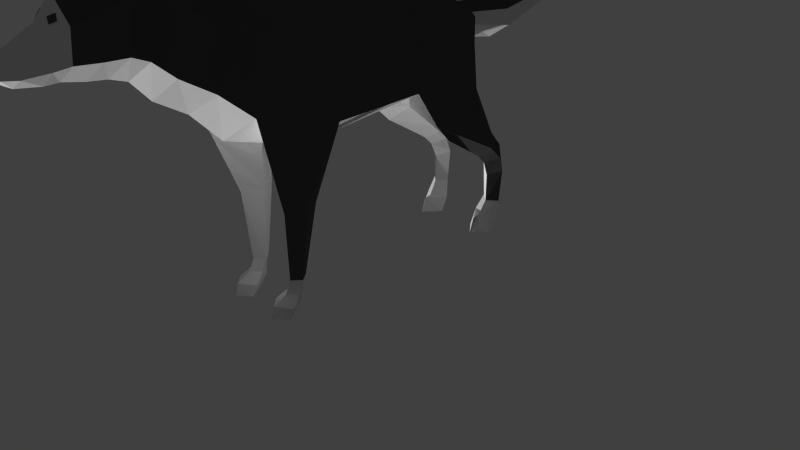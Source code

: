 # Source: Wolf.blend  (saved by Blender 2.78.0; exported with 4.5.12 LTS)
import bpy
from mathutils import Matrix  # noqa: F401  (used for matrix-valued properties, if any)

bpy.ops.wm.read_factory_settings(use_empty=True)
scene = bpy.context.scene
scene.name = 'Scene'

# ---- collections
col_collection_1 = bpy.data.collections.new('Collection 1'); scene.collection.children.link(col_collection_1)

# ---- materials (node trees are filled in below, after node groups)
mat_grey = bpy.data.materials.new('Grey')
mat_grey.alpha_threshold = 0.0
mat_grey.diffuse_color = (0.08001, 0.08001, 0.08001, 1.0)
mat_grey.roughness = 0.5
mat_white = bpy.data.materials.new('White')
mat_white.alpha_threshold = 0.0
mat_white.roughness = 0.5

# ---- material node trees
mat_grey.use_nodes = True; mat_grey.node_tree.nodes.clear()
_N = mat_grey.node_tree.nodes; _L = mat_grey.node_tree.links
n0 = _N.new('ShaderNodeOutputMaterial'); n0.name = 'Material Output'; n0.location = (300, 300)
n1 = _N.new('ShaderNodeBsdfDiffuse'); n1.name = 'Diffuse BSDF'; n1.location = (10, 300)
n1.inputs[0].default_value = (0.07619, 0.07619, 0.07619, 1.0)
_L.new(n1.outputs[0], n0.inputs[0])
n0.is_active_output = True
mat_white.use_nodes = True; mat_white.node_tree.nodes.clear()
_N = mat_white.node_tree.nodes; _L = mat_white.node_tree.links
n0 = _N.new('ShaderNodeOutputMaterial'); n0.name = 'Material Output'; n0.location = (300, 300)
n1 = _N.new('ShaderNodeBsdfDiffuse'); n1.name = 'Diffuse BSDF'; n1.location = (10, 300)
n1.inputs[0].default_value = (0.7758, 0.7758, 0.7758, 1.0)
_L.new(n1.outputs[0], n0.inputs[0])
n0.is_active_output = True

# ---- world
world_world = bpy.data.worlds.new('World'); scene.world = world_world
world_world.color = (0.05088, 0.05088, 0.05088)
world_world.use_sun_shadow = False
world_world.sun_shadow_jitter_overblur = 0.0
world_world.cycles.sampling_method = 'NONE'
world_world.cycles.sample_map_resolution = 256

# ---- cameras
cam_camera = bpy.data.cameras.new('Camera')
cam_camera.clip_end = 100.0
cam_camera.lens = 35.0
cam_camera.sensor_width = 32.0
cam_camera.sensor_height = 18.0
cam_camera.ortho_scale = 7.314
cam_camera.dof.focus_distance = 0.0

# ---- meshes
me_cylinder = bpy.data.meshes.new('Cylinder')
me_cylinder.from_pydata([(0.09812, 1.515, 3.642), (0.1411, 1.458, 3.654), (0.1447, 1.54, 3.593), (0.1877, 1.483, 3.604), (0.09812, 1.515, 3.603), (0.1411, 1.458, 3.614), (0.1447, 1.54, 3.554), (0.1877, 1.483, 3.565), (0.1963, 1.671, 2.906), (0.4349, 2.03, 3.225), (0.3161, 1.591, 2.984), (0.3657, 1.558, 3.173), (0.3007, 1.601, 3.014), (0.1963, 1.671, 2.943), (0.08902, 1.742, 3.005), (0.0269, 1.783, 3.173), (0.07651, 1.75, 2.984), (0.3231, 1.862, 3.026), (0.3886, 1.819, 3.068), (0.4157, 1.801, 3.172), (0.3835, 1.822, 3.097), (0.3231, 1.862, 3.049), (0.2648, 1.901, 3.088), (0.2306, 1.923, 3.172), (0.2577, 1.905, 3.068), (0.5025, -0.9653, -1.258), (0.6518, 0.09153, -0.1754), (0.3178, -0.8751, -1.416), (0.122, 0.03693, -0.7199), (0.6874, -0.8979, -1.419), (0.7463, 0.04593, -0.7623), (0.4972, -0.7935, -1.643), (0.4018, 0.4104, -1.378), (0.4132, -0.9013, 1.618), (0.6197, 0.3299, 2.004), (0.2821, -0.9013, 1.4), (0.1409, 0.1871, 1.42), (0.5444, -0.9013, 1.4), (0.7311, 0.1964, 1.506), (0.4132, -0.9013, 1.183), (0.6673, 0.06284, 1.0), (0.0, 1.332, -0.1595), (0.0, 1.39, 1.047), (0.6518, 0.8859, -0.1754), (0.6673, 1.021, 1.0), (0.0, -0.1877, -0.1754), (0.0, -0.375, 1.0), (0.0, 0.9927, -1.254), (0.4212, 0.7381, -1.354), (0.0, 0.06556, -1.335), (0.3609, -1.765, 1.571), (0.2697, -1.765, 1.459), (0.452, -1.765, 1.459), (0.3609, -1.765, 1.347), (0.3609, -1.914, 1.643), (0.2585, -1.914, 1.518), (0.4633, -1.914, 1.518), (0.3609, -1.914, 1.392), (0.3609, -2.001, 1.816), (0.1896, -2.026, 1.662), (0.5321, -2.026, 1.662), (0.3609, -2.037, 1.407), (0.3609, -2.153, 1.865), (0.2063, -2.153, 1.725), (0.5155, -2.153, 1.725), (0.3609, -2.153, 1.495), (0.4922, -1.067, -1.411), (0.3315, -0.9888, -1.548), (0.6531, -1.009, -1.551), (0.4876, -0.9178, -1.748), (0.4848, -1.19, -1.531), (0.3242, -1.099, -1.66), (0.6457, -1.118, -1.665), (0.4803, -1.012, -1.834), (0.4707, -1.394, -1.612), (0.31, -1.303, -1.729), (0.6315, -1.322, -1.734), (0.4661, -1.215, -1.864), (0.4704, -1.759, -1.605), (0.3419, -1.748, -1.719), (0.5992, -1.764, -1.723), (0.4668, -1.747, -1.825), (0.4568, -1.941, -1.491), (0.2747, -1.949, -1.637), (0.639, -1.971, -1.642), (0.4516, -2.008, -1.784), (0.4551, -2.152, -1.323), (0.2731, -2.152, -1.54), (0.6374, -2.152, -1.54), (0.4499, -2.152, -1.728), (0.4559, -1.957, -1.387), (0.6197, 1.143, 1.931), (0.0, 1.515, 1.922), (0.0, -0.06163, 2.026), (0.0, -0.2183, 1.517), (0.7311, 1.082, 1.469), (0.0, 1.452, 1.488), (0.0, -0.1825, -0.7623), (0.7606, 0.8793, -0.7711), (0.0, 1.287, -0.6516), (0.5002, 0.6222, 2.333), (0.5002, 1.258, 2.203), (0.0, 1.552, 2.163), (0.0, 0.3146, 2.384), (0.4646, 0.8473, 2.702), (0.4646, 1.483, 2.572), (0.0, 1.777, 2.532), (0.0, 0.5397, 2.753), (0.4163, 1.039, 2.917), (0.4163, 1.578, 2.808), (0.0, 1.827, 2.774), (0.0, 0.7782, 2.961), (0.4646, 1.13, 3.121), (0.4646, 1.636, 3.042), (0.0, 1.908, 3.023), (0.0, 0.8419, 3.149), (0.388, 1.114, 3.335), (0.388, 1.538, 3.266), (0.0, 1.865, 3.25), (0.0, 0.8651, 3.359), (0.3116, 1.115, 3.581), (0.3116, 1.448, 3.544), (0.0, 1.705, 3.54), (0.0, 0.9117, 3.592), (0.2336, 1.074, 3.733), (0.2336, 1.297, 3.768), (0.0, 1.465, 3.725), (0.0, 0.9063, 3.742), (0.1954, 1.055, 3.997), (0.1954, 1.228, 3.977), (0.0, 1.318, 3.991), (0.0, 0.9426, 4.003), (0.1322, 1.065, 4.134), (0.1322, 1.166, 4.174), (0.0, 1.211, 4.209), (0.0, 1.002, 4.104), (0.07608, 1.084, 4.203), (0.07608, 1.144, 4.227), (0.0, 1.17, 4.248), (0.0, 1.046, 4.185), (0.0, 0.8435, -1.447), (0.2409, 0.7403, -1.49), (0.2357, 0.5843, -1.52), (0.0, 0.389, -1.492), (0.0, 0.812, -2.044), (0.2892, 0.6908, -2.103), (0.282, 0.4729, -2.145), (0.0, 0.2833, -2.106), (0.0, 0.8673, -2.943), (0.1744, 0.797, -2.977), (0.1721, 0.6707, -3.001), (0.0, 0.5607, -2.979), (0.0, 1.071, -3.598), (0.08836, 1.027, -3.62), (0.08787, 0.9465, -3.636), (0.0, 0.8769, -3.621), (0.0, 1.08, -3.7), (0.04583, 1.057, -3.682), (0.04574, 1.015, -3.69), (0.0, 0.9788, -3.712), (0.2809, -0.9818, 1.406), (0.4084, -0.9818, 1.614), (0.4084, -0.9818, 1.198), (0.5358, -0.9818, 1.406), (0.4337, -0.7791, 1.657), (0.2723, -0.8278, 1.402), (0.4385, -0.8056, 1.165), (0.5629, -0.7923, 1.411), (0.5267, -0.2246, 1.83), (0.228, -0.4943, 1.411), (0.5529, -0.3714, 1.082), (0.647, -0.298, 1.458), (0.5772, -0.4253, -0.5589), (0.2545, -0.4535, -0.9054), (0.4495, -0.1634, -1.385), (0.7169, -0.4071, -0.9295), (0.0, 0.422, -2.542), (0.227, 0.5718, -2.573), (0.2318, 0.7439, -2.54), (0.0, 0.8397, -2.493), (0.5398, -0.6731, -0.7986)], [], [(0, 2, 3, 1), (4, 5, 7, 6), (0, 1, 5, 4), (1, 3, 7, 5), (2, 0, 4, 6), (3, 2, 6, 7), (8, 10, 11, 12, 13, 14, 15, 16), (15, 23, 24, 16), (16, 24, 17, 8), (14, 22, 23, 15), (13, 21, 22, 14), (12, 20, 21, 13), (11, 19, 20, 12), (10, 18, 19, 11), (8, 17, 18, 10), (17, 9, 18), (18, 9, 19), (19, 9, 20), (20, 9, 21), (21, 9, 22), (22, 9, 23), (24, 9, 17), (23, 9, 24), (172, 173, 27, 25, 180), (173, 174, 31, 27), (174, 175, 29, 31), (175, 172, 180, 25, 29), (27, 31, 69, 67), (30, 32, 28, 26), (164, 165, 35, 33), (165, 166, 39, 35), (166, 167, 37, 39), (167, 164, 33, 37), (161, 160, 51, 50), (38, 40, 36, 34), (41, 42, 44, 43), (43, 44, 40, 26), (26, 40, 46, 45), (30, 97, 49, 32), (98, 30, 32, 48), (99, 98, 48, 47), (52, 50, 54, 56), (160, 162, 53, 51), (163, 161, 50, 52), (162, 163, 52, 53), (57, 56, 60, 61), (51, 53, 57, 55), (53, 52, 56, 57), (50, 51, 55, 54), (58, 59, 63, 62), (54, 55, 59, 58), (56, 54, 58, 60), (55, 57, 61, 59), (62, 63, 65, 64), (60, 58, 62, 64), (59, 61, 65, 63), (61, 60, 64, 65), (69, 68, 72, 73), (29, 25, 66, 68), (31, 29, 68, 69), (25, 27, 67, 66), (70, 71, 75, 74), (66, 67, 71, 70), (68, 66, 70, 72), (67, 69, 73, 71), (74, 75, 79, 78), (72, 70, 74, 76), (71, 73, 77, 75), (73, 72, 76, 77), (80, 78, 82, 84), (76, 74, 78, 80), (75, 77, 81, 79), (77, 76, 80, 81), (85, 84, 88, 89), (79, 81, 85, 83), (81, 80, 84, 85), (78, 79, 83, 82), (86, 87, 89, 88), (82, 83, 87, 86, 90), (84, 82, 90, 86, 88), (83, 85, 89, 87), (95, 96, 92, 91), (94, 38, 34, 93), (38, 95, 91, 34), (46, 40, 38, 94), (40, 44, 95, 38), (44, 42, 96, 95), (41, 43, 98, 99), (43, 26, 30, 98), (26, 45, 97, 30), (48, 32, 142, 141), (32, 49, 143, 142), (91, 92, 102, 101), (103, 100, 104, 107), (100, 101, 105, 104), (101, 102, 106, 105), (107, 104, 108, 111), (104, 105, 109, 108), (105, 106, 110, 109), (111, 108, 112, 115), (108, 109, 113, 112), (109, 110, 114, 113), (115, 112, 116, 119), (112, 113, 117, 116), (113, 114, 118, 117), (119, 116, 120, 123), (116, 117, 121, 120), (117, 118, 122, 121), (123, 120, 124, 127), (120, 121, 125, 124), (121, 122, 126, 125), (127, 124, 128, 131), (124, 125, 129, 128), (125, 126, 130, 129), (131, 128, 132, 135), (128, 129, 133, 132), (129, 130, 134, 133), (135, 132, 136, 139), (132, 133, 137, 136), (133, 134, 138, 137), (47, 48, 141, 140), (142, 143, 147, 146), (141, 142, 146, 145), (140, 141, 145, 144), (177, 176, 151, 150), (178, 177, 150, 149), (179, 178, 149, 148), (150, 151, 155, 154), (149, 150, 154, 153), (148, 149, 153, 152), (93, 34, 100, 103), (34, 91, 101, 100), (138, 139, 136, 137), (154, 155, 159, 158), (153, 154, 158, 157), (152, 153, 157, 156), (156, 157, 158, 159), (39, 37, 163, 162), (37, 33, 161, 163), (35, 39, 162, 160), (33, 35, 160, 161), (171, 168, 164, 167), (170, 171, 167, 166), (169, 170, 166, 165), (168, 169, 165, 164), (34, 36, 169, 168), (36, 40, 170, 169), (40, 38, 171, 170), (38, 34, 168, 171), (30, 26, 172, 175), (32, 30, 175, 174), (28, 32, 174, 173), (26, 28, 173, 172), (144, 145, 178, 179), (145, 146, 177, 178), (146, 147, 176, 177)])
me_cylinder.polygons.foreach_set('material_index', [0, 0, 0, 0, 0, 0, 0, 0, 0, 1, 1, 1, 1, 0, 0, 0, 0, 1, 1, 1, 1, 0, 0, 1, 1, 0, 0, 1, 0, 1, 1, 0, 0, 1, 0, 0, 0, 1, 1, 0, 0, 1, 1, 0, 0, 1, 1, 1, 1, 1, 1, 1, 1, 1, 1, 1, 1, 0, 0, 0, 1, 1, 1, 0, 1, 1, 0, 1, 0, 1, 0, 1, 0, 1, 1, 1, 1, 1, 1, 1, 1, 0, 1, 0, 1, 0, 0, 0, 0, 1, 0, 1, 0, 1, 0, 0, 1, 0, 0, 1, 0, 0, 1, 0, 0, 1, 0, 0, 1, 1, 1, 1, 1, 1, 1, 1, 1, 0, 0, 0, 0, 1, 1, 0, 1, 1, 0, 1, 1, 0, 1, 0, 0, 1, 1, 1, 1, 0, 0, 1, 1, 0, 0, 1, 1, 1, 1, 0, 0, 0, 0, 1, 1, 0, 1, 1])
_ca = me_cylinder.color_attributes.new('Col', 'BYTE_COLOR', 'CORNER')
_ca.data.foreach_set('color', [1.0, 1.0, 1.0, 1.0, 1.0, 1.0, 1.0, 1.0, 1.0, 1.0, 1.0, 1.0, 1.0, 1.0, 1.0, 1.0, 1.0, 1.0, 1.0, 1.0, 1.0, 1.0, 1.0, 1.0, 1.0, 1.0, 1.0, 1.0, 1.0, 1.0, 1.0, 1.0, 1.0, 1.0, 1.0, 1.0, 1.0, 1.0, 1.0, 1.0, 1.0, 1.0, 1.0, 1.0, 1.0, 1.0, 1.0, 1.0, 1.0, 1.0, 1.0, 1.0, 1.0, 1.0, 1.0, 1.0, 1.0, 1.0, 1.0, 1.0, 1.0, 1.0, 1.0, 1.0, 1.0, 1.0, 1.0, 1.0, 1.0, 1.0, 1.0, 1.0, 1.0, 1.0, 1.0, 1.0, 1.0, 1.0, 1.0, 1.0, 1.0, 1.0, 1.0, 1.0, 1.0, 1.0, 1.0, 1.0, 1.0, 1.0, 1.0, 1.0, 1.0, 1.0, 1.0, 1.0, 1.0, 1.0, 1.0, 1.0, 1.0, 1.0, 1.0, 1.0, 1.0, 1.0, 1.0, 1.0, 1.0, 1.0, 1.0, 1.0, 1.0, 1.0, 1.0, 1.0, 1.0, 1.0, 1.0, 1.0, 1.0, 1.0, 1.0, 1.0, 1.0, 1.0, 1.0, 1.0, 1.0, 1.0, 1.0, 1.0, 1.0, 1.0, 1.0, 1.0, 1.0, 1.0, 1.0, 1.0, 1.0, 1.0, 1.0, 1.0, 1.0, 1.0, 1.0, 1.0, 1.0, 1.0, 1.0, 1.0, 1.0, 1.0, 1.0, 1.0, 1.0, 1.0, 1.0, 1.0, 1.0, 1.0, 1.0, 1.0, 1.0, 1.0, 1.0, 1.0, 1.0, 1.0, 1.0, 1.0, 1.0, 1.0, 1.0, 1.0, 1.0, 1.0, 1.0, 1.0, 1.0, 1.0, 1.0, 1.0, 1.0, 1.0, 1.0, 1.0, 1.0, 1.0, 1.0, 1.0, 1.0, 1.0, 1.0, 1.0, 1.0, 1.0, 1.0, 1.0, 1.0, 1.0, 1.0, 1.0, 1.0, 1.0, 1.0, 1.0, 1.0, 1.0, 1.0, 1.0, 1.0, 1.0, 1.0, 1.0, 1.0, 1.0, 1.0, 1.0, 1.0, 1.0, 1.0, 1.0, 1.0, 1.0, 1.0, 1.0, 1.0, 1.0, 1.0, 1.0, 1.0, 1.0, 1.0, 1.0, 1.0, 1.0, 1.0, 1.0, 1.0, 1.0, 1.0, 1.0, 1.0, 1.0, 1.0, 1.0, 1.0, 1.0, 1.0, 1.0, 1.0, 1.0, 1.0, 1.0, 1.0, 1.0, 1.0, 1.0, 1.0, 1.0, 1.0, 1.0, 1.0, 1.0, 1.0, 1.0, 1.0, 1.0, 1.0, 1.0, 1.0, 1.0, 1.0, 1.0, 1.0, 1.0, 1.0, 1.0, 1.0, 1.0, 1.0, 1.0, 1.0, 1.0, 1.0, 1.0, 1.0, 1.0, 1.0, 1.0, 1.0, 1.0, 1.0, 1.0, 1.0, 1.0, 1.0, 1.0, 1.0, 1.0, 1.0, 1.0, 1.0, 1.0, 1.0, 1.0, 1.0, 1.0, 1.0, 1.0, 1.0, 1.0, 1.0, 1.0, 1.0, 1.0, 1.0, 1.0, 1.0, 1.0, 1.0, 1.0, 1.0, 1.0, 1.0, 1.0, 1.0, 1.0, 1.0, 1.0, 1.0, 1.0, 1.0, 1.0, 1.0, 1.0, 1.0, 1.0, 1.0, 1.0, 1.0, 1.0, 1.0, 1.0, 1.0, 1.0, 1.0, 1.0, 1.0, 1.0, 1.0, 1.0, 1.0, 1.0, 1.0, 1.0, 1.0, 1.0, 1.0, 1.0, 1.0, 1.0, 1.0, 1.0, 1.0, 1.0, 1.0, 1.0, 1.0, 1.0, 1.0, 1.0, 1.0, 1.0, 1.0, 1.0, 1.0, 1.0, 1.0, 1.0, 1.0, 1.0, 1.0, 1.0, 1.0, 1.0, 1.0, 1.0, 1.0, 1.0, 1.0, 1.0, 1.0, 1.0, 1.0, 1.0, 1.0, 1.0, 1.0, 1.0, 1.0, 1.0, 1.0, 1.0, 1.0, 1.0, 1.0, 1.0, 1.0, 1.0, 1.0, 1.0, 1.0, 1.0, 1.0, 1.0, 1.0, 1.0, 1.0, 1.0, 1.0, 1.0, 1.0, 1.0, 1.0, 1.0, 1.0, 1.0, 1.0, 1.0, 1.0, 1.0, 1.0, 1.0, 1.0, 1.0, 1.0, 1.0, 1.0, 1.0, 1.0, 1.0, 1.0, 1.0, 1.0, 1.0, 1.0, 1.0, 1.0, 1.0, 1.0, 1.0, 1.0, 1.0, 1.0, 1.0, 1.0, 1.0, 1.0, 1.0, 1.0, 1.0, 1.0, 1.0, 1.0, 1.0, 1.0, 1.0, 1.0, 1.0, 1.0, 1.0, 1.0, 1.0, 1.0, 1.0, 1.0, 1.0, 1.0, 1.0, 1.0, 1.0, 1.0, 1.0, 1.0, 1.0, 1.0, 1.0, 1.0, 1.0, 1.0, 1.0, 1.0, 1.0, 1.0, 1.0, 1.0, 1.0, 1.0, 1.0, 1.0, 1.0, 1.0, 1.0, 1.0, 1.0, 1.0, 1.0, 1.0, 1.0, 1.0, 1.0, 1.0, 1.0, 1.0, 1.0, 1.0, 1.0, 1.0, 1.0, 1.0, 1.0, 1.0, 1.0, 1.0, 1.0, 1.0, 1.0, 1.0, 1.0, 1.0, 1.0, 1.0, 1.0, 1.0, 1.0, 1.0, 1.0, 1.0, 1.0, 1.0, 1.0, 1.0, 1.0, 1.0, 1.0, 1.0, 1.0, 1.0, 1.0, 1.0, 1.0, 1.0, 1.0, 1.0, 1.0, 1.0, 1.0, 1.0, 1.0, 1.0, 1.0, 1.0, 1.0, 1.0, 1.0, 1.0, 1.0, 1.0, 1.0, 1.0, 1.0, 1.0, 1.0, 1.0, 1.0, 1.0, 1.0, 1.0, 1.0, 1.0, 1.0, 1.0, 1.0, 1.0, 1.0, 1.0, 1.0, 1.0, 1.0, 1.0, 1.0, 1.0, 1.0, 1.0, 1.0, 1.0, 1.0, 1.0, 1.0, 1.0, 1.0, 1.0, 1.0, 1.0, 1.0, 1.0, 1.0, 1.0, 1.0, 1.0, 1.0, 1.0, 1.0, 1.0, 1.0, 1.0, 1.0, 1.0, 1.0, 1.0, 1.0, 1.0, 1.0, 1.0, 1.0, 1.0, 1.0, 1.0, 1.0, 1.0, 1.0, 1.0, 1.0, 1.0, 1.0, 1.0, 1.0, 1.0, 1.0, 1.0, 1.0, 1.0, 1.0, 1.0, 1.0, 1.0, 1.0, 1.0, 1.0, 1.0, 1.0, 1.0, 1.0, 1.0, 1.0, 1.0, 1.0, 1.0, 1.0, 1.0, 1.0, 1.0, 1.0, 1.0, 1.0, 1.0, 1.0, 1.0, 1.0, 1.0, 1.0, 1.0, 1.0, 1.0, 1.0, 1.0, 1.0, 1.0, 1.0, 1.0, 1.0, 1.0, 1.0, 1.0, 1.0, 1.0, 1.0, 1.0, 1.0, 1.0, 1.0, 1.0, 1.0, 1.0, 1.0, 1.0, 1.0, 1.0, 1.0, 1.0, 1.0, 1.0, 1.0, 1.0, 1.0, 1.0, 1.0, 1.0, 1.0, 1.0, 1.0, 1.0, 1.0, 1.0, 1.0, 1.0, 1.0, 1.0, 1.0, 1.0, 1.0, 1.0, 1.0, 1.0, 1.0, 1.0, 1.0, 1.0, 1.0, 1.0, 1.0, 1.0, 1.0, 1.0, 1.0, 1.0, 1.0, 1.0, 1.0, 1.0, 1.0, 1.0, 1.0, 1.0, 1.0, 1.0, 1.0, 1.0, 1.0, 1.0, 1.0, 1.0, 1.0, 1.0, 1.0, 1.0, 1.0, 1.0, 1.0, 1.0, 1.0, 1.0, 1.0, 1.0, 1.0, 1.0, 1.0, 1.0, 1.0, 1.0, 1.0, 1.0, 1.0, 1.0, 1.0, 1.0, 1.0, 1.0, 1.0, 1.0, 1.0, 1.0, 1.0, 1.0, 1.0, 1.0, 1.0, 1.0, 1.0, 1.0, 1.0, 1.0, 1.0, 1.0, 1.0, 1.0, 1.0, 1.0, 1.0, 1.0, 1.0, 1.0, 1.0, 1.0, 1.0, 1.0, 1.0, 1.0, 1.0, 1.0, 1.0, 1.0, 1.0, 1.0, 1.0, 1.0, 1.0, 1.0, 1.0, 1.0, 1.0, 1.0, 1.0, 1.0, 1.0, 1.0, 1.0, 1.0, 1.0, 1.0, 1.0, 1.0, 1.0, 1.0, 1.0, 1.0, 1.0, 1.0, 1.0, 1.0, 1.0, 1.0, 1.0, 1.0, 1.0, 1.0, 1.0, 1.0, 1.0, 1.0, 1.0, 1.0, 1.0, 1.0, 1.0, 1.0, 1.0, 1.0, 1.0, 1.0, 1.0, 1.0, 1.0, 1.0, 1.0, 1.0, 1.0, 1.0, 1.0, 1.0, 1.0, 1.0, 1.0, 1.0, 1.0, 1.0, 1.0, 1.0, 1.0, 1.0, 1.0, 1.0, 1.0, 1.0, 1.0, 1.0, 1.0, 1.0, 1.0, 1.0, 1.0, 1.0, 1.0, 1.0, 1.0, 1.0, 1.0, 1.0, 1.0, 1.0, 1.0, 1.0, 1.0, 1.0, 1.0, 1.0, 1.0, 1.0, 1.0, 1.0, 1.0, 1.0, 1.0, 1.0, 1.0, 1.0, 1.0, 1.0, 1.0, 1.0, 1.0, 1.0, 1.0, 1.0, 1.0, 1.0, 1.0, 1.0, 1.0, 1.0, 1.0, 1.0, 1.0, 1.0, 1.0, 1.0, 1.0, 1.0, 1.0, 1.0, 1.0, 1.0, 1.0, 1.0, 1.0, 1.0, 1.0, 1.0, 1.0, 1.0, 1.0, 1.0, 1.0, 1.0, 1.0, 1.0, 1.0, 1.0, 1.0, 1.0, 1.0, 1.0, 1.0, 1.0, 1.0, 1.0, 1.0, 1.0, 1.0, 1.0, 1.0, 1.0, 1.0, 1.0, 1.0, 1.0, 1.0, 1.0, 1.0, 1.0, 1.0, 1.0, 1.0, 1.0, 1.0, 1.0, 1.0, 1.0, 1.0, 1.0, 1.0, 1.0, 1.0, 1.0, 1.0, 1.0, 1.0, 1.0, 1.0, 1.0, 1.0, 1.0, 1.0, 1.0, 1.0, 1.0, 1.0, 1.0, 1.0, 1.0, 1.0, 1.0, 1.0, 1.0, 1.0, 1.0, 1.0, 1.0, 1.0, 1.0, 1.0, 1.0, 1.0, 1.0, 1.0, 1.0, 1.0, 1.0, 1.0, 1.0, 1.0, 1.0, 1.0, 1.0, 1.0, 1.0, 1.0, 1.0, 1.0, 1.0, 1.0, 1.0, 1.0, 1.0, 1.0, 1.0, 1.0, 1.0, 1.0, 1.0, 1.0, 1.0, 1.0, 1.0, 1.0, 1.0, 1.0, 1.0, 1.0, 1.0, 1.0, 1.0, 1.0, 1.0, 1.0, 1.0, 1.0, 1.0, 1.0, 1.0, 1.0, 1.0, 1.0, 1.0, 1.0, 1.0, 1.0, 1.0, 1.0, 1.0, 1.0, 1.0, 1.0, 1.0, 1.0, 1.0, 1.0, 1.0, 1.0, 1.0, 1.0, 1.0, 1.0, 1.0, 1.0, 1.0, 1.0, 1.0, 1.0, 1.0, 1.0, 1.0, 1.0, 1.0, 1.0, 1.0, 1.0, 1.0, 1.0, 1.0, 1.0, 1.0, 1.0, 1.0, 1.0, 1.0, 1.0, 1.0, 1.0, 1.0, 1.0, 1.0, 1.0, 1.0, 1.0, 1.0, 1.0, 1.0, 1.0, 1.0, 1.0, 1.0, 1.0, 1.0, 1.0, 1.0, 1.0, 1.0, 1.0, 1.0, 1.0, 1.0, 1.0, 1.0, 1.0, 1.0, 1.0, 1.0, 1.0, 1.0, 1.0, 1.0, 1.0, 1.0, 1.0, 1.0, 1.0, 1.0, 1.0, 1.0, 1.0, 1.0, 1.0, 1.0, 1.0, 1.0, 1.0, 1.0, 1.0, 1.0, 1.0, 1.0, 1.0, 1.0, 1.0, 1.0, 1.0, 1.0, 1.0, 1.0, 1.0, 1.0, 1.0, 1.0, 1.0, 1.0, 1.0, 1.0, 1.0, 1.0, 1.0, 1.0, 1.0, 1.0, 1.0, 1.0, 1.0, 1.0, 1.0, 1.0, 1.0, 1.0, 1.0, 1.0, 1.0, 1.0, 1.0, 1.0, 1.0, 1.0, 1.0, 1.0, 1.0, 1.0, 1.0, 1.0, 1.0, 1.0, 1.0, 1.0, 1.0, 1.0, 1.0, 1.0, 1.0, 1.0, 1.0, 1.0, 1.0, 1.0, 1.0, 1.0, 1.0, 1.0, 1.0, 1.0, 1.0, 1.0, 1.0, 1.0, 1.0, 1.0, 1.0, 1.0, 1.0, 1.0, 1.0, 1.0, 1.0, 1.0, 1.0, 1.0, 1.0, 1.0, 1.0, 1.0, 1.0, 1.0, 1.0, 1.0, 1.0, 1.0, 1.0, 1.0, 1.0, 1.0, 1.0, 1.0, 1.0, 1.0, 1.0, 1.0, 1.0, 1.0, 1.0, 1.0, 1.0, 1.0, 1.0, 1.0, 1.0, 1.0, 1.0, 1.0, 1.0, 1.0, 1.0, 1.0, 1.0, 1.0, 1.0, 1.0, 1.0, 1.0, 1.0, 1.0, 1.0, 1.0, 1.0, 1.0, 1.0, 1.0, 1.0, 1.0, 1.0, 1.0, 1.0, 1.0, 1.0, 1.0, 1.0, 1.0, 1.0, 1.0, 1.0, 1.0, 1.0, 1.0, 1.0, 1.0, 1.0, 1.0, 1.0, 1.0, 1.0, 1.0, 1.0, 1.0, 1.0, 1.0, 1.0, 1.0, 1.0, 1.0, 1.0, 1.0, 1.0, 1.0, 1.0, 1.0, 1.0, 1.0, 1.0, 1.0, 1.0, 1.0, 1.0, 1.0, 1.0, 1.0, 1.0, 1.0, 1.0, 1.0, 1.0, 1.0, 1.0, 1.0, 1.0, 1.0, 1.0, 1.0, 1.0, 1.0, 1.0, 1.0, 1.0, 1.0, 1.0, 1.0, 1.0, 1.0, 1.0, 1.0, 1.0, 1.0, 1.0, 1.0, 1.0, 1.0, 1.0, 1.0, 1.0, 1.0, 1.0, 1.0, 1.0, 1.0, 1.0, 1.0, 1.0, 1.0, 1.0, 1.0, 1.0, 1.0, 1.0, 1.0, 1.0, 1.0, 1.0, 1.0, 1.0, 1.0, 1.0, 1.0, 1.0, 1.0, 1.0, 1.0, 1.0, 1.0, 1.0, 1.0, 1.0, 1.0, 1.0, 1.0, 1.0, 1.0, 1.0, 1.0, 1.0, 1.0, 1.0, 1.0, 1.0, 1.0, 1.0, 1.0, 1.0, 1.0, 1.0, 1.0, 1.0, 1.0, 1.0, 1.0, 1.0, 1.0, 1.0, 1.0, 1.0, 1.0, 1.0, 1.0, 1.0, 1.0, 1.0, 1.0, 1.0, 1.0, 1.0, 1.0, 1.0, 1.0, 1.0, 1.0, 1.0, 1.0, 1.0, 1.0, 1.0, 1.0, 1.0, 1.0, 1.0, 1.0, 1.0, 1.0, 1.0, 1.0, 1.0, 1.0, 1.0, 1.0, 1.0, 1.0, 1.0, 1.0, 1.0, 1.0, 1.0, 1.0, 1.0, 1.0, 1.0, 1.0, 1.0, 1.0, 1.0, 1.0, 1.0, 1.0, 1.0, 1.0, 1.0, 1.0, 1.0, 1.0, 1.0, 1.0, 1.0, 1.0, 1.0, 1.0, 1.0, 1.0, 1.0, 1.0, 1.0, 1.0, 1.0, 1.0, 1.0, 1.0, 1.0, 1.0, 1.0, 1.0, 1.0, 1.0, 1.0, 1.0, 1.0, 1.0, 1.0, 1.0, 1.0, 1.0, 1.0, 1.0, 1.0, 1.0, 1.0, 1.0, 1.0, 1.0, 1.0, 1.0, 1.0, 1.0, 1.0, 1.0, 1.0, 1.0, 1.0, 1.0, 1.0, 1.0, 1.0, 1.0, 1.0, 1.0, 1.0, 1.0, 1.0, 1.0, 1.0, 1.0, 1.0, 1.0, 1.0, 1.0, 1.0, 1.0, 1.0, 1.0, 1.0, 1.0, 1.0, 1.0, 1.0, 1.0, 1.0, 1.0, 1.0, 1.0, 1.0, 1.0, 1.0, 1.0, 1.0, 1.0, 1.0, 1.0, 1.0, 1.0, 1.0, 1.0, 1.0, 1.0, 1.0, 1.0, 1.0, 1.0, 1.0, 1.0, 1.0, 1.0, 1.0, 1.0, 1.0, 1.0, 1.0, 1.0, 1.0, 1.0, 1.0, 1.0, 1.0, 1.0, 1.0, 1.0, 1.0, 1.0, 1.0, 1.0, 1.0, 1.0, 1.0, 1.0, 1.0, 1.0, 1.0, 1.0, 1.0, 1.0, 1.0, 1.0, 1.0, 1.0, 1.0, 1.0, 1.0, 1.0, 1.0, 1.0, 1.0, 1.0, 1.0, 1.0, 1.0, 1.0, 1.0, 1.0, 1.0, 1.0, 1.0, 1.0, 1.0, 1.0, 1.0, 1.0, 1.0, 1.0, 1.0, 1.0, 1.0, 1.0, 1.0, 1.0, 1.0, 1.0, 1.0, 1.0, 1.0, 1.0, 1.0, 1.0, 1.0, 1.0, 1.0, 1.0, 1.0, 1.0, 1.0, 1.0, 1.0, 1.0, 1.0, 1.0, 1.0, 1.0, 1.0, 1.0, 1.0, 1.0, 1.0, 1.0, 1.0, 1.0, 1.0, 1.0, 1.0, 1.0, 1.0, 1.0, 1.0, 1.0, 1.0, 1.0, 1.0, 1.0, 1.0, 1.0, 1.0, 1.0, 1.0, 1.0, 1.0, 1.0, 1.0, 1.0, 1.0, 1.0, 1.0, 1.0, 1.0, 1.0, 1.0, 1.0, 1.0, 1.0, 1.0, 1.0, 1.0, 1.0, 1.0, 1.0, 1.0, 1.0, 1.0, 1.0, 1.0, 1.0, 1.0, 1.0, 1.0, 1.0, 1.0, 1.0, 1.0, 1.0, 1.0, 1.0, 1.0, 1.0, 1.0, 1.0, 1.0, 1.0, 1.0, 1.0, 1.0, 1.0, 1.0, 1.0, 1.0, 1.0, 1.0, 1.0, 1.0, 1.0, 1.0, 1.0, 1.0, 1.0, 1.0, 1.0, 1.0, 1.0, 1.0, 1.0, 1.0, 1.0, 1.0, 1.0, 1.0, 1.0, 1.0, 1.0, 1.0, 1.0, 1.0, 1.0, 1.0, 1.0, 1.0, 1.0, 1.0, 1.0, 1.0, 1.0, 1.0, 1.0, 1.0, 1.0, 1.0, 1.0, 1.0, 1.0, 1.0, 1.0, 1.0, 1.0, 1.0, 1.0, 1.0, 1.0, 1.0, 1.0, 1.0, 1.0, 1.0, 1.0, 1.0, 1.0, 1.0, 1.0, 1.0, 1.0, 1.0, 1.0, 1.0, 1.0, 1.0, 1.0, 1.0, 1.0, 1.0, 1.0, 1.0, 1.0, 1.0, 1.0, 1.0, 1.0, 1.0, 1.0, 1.0, 1.0, 1.0, 1.0, 1.0, 1.0, 1.0, 1.0, 1.0, 1.0, 1.0, 1.0, 1.0, 1.0, 1.0, 1.0, 1.0, 1.0, 1.0, 1.0, 1.0, 1.0, 1.0, 1.0, 1.0, 1.0, 1.0, 1.0, 1.0, 1.0, 1.0, 1.0, 1.0, 1.0, 1.0, 1.0, 1.0, 1.0, 1.0, 1.0, 1.0, 1.0, 1.0, 1.0, 1.0, 1.0, 1.0, 1.0, 1.0, 1.0, 1.0, 1.0, 1.0, 1.0, 1.0, 1.0, 1.0, 1.0, 1.0, 1.0, 1.0, 1.0, 1.0, 1.0, 1.0, 1.0, 1.0, 1.0, 1.0, 1.0, 1.0, 1.0, 1.0, 1.0, 1.0, 1.0, 1.0, 1.0, 1.0, 1.0, 1.0, 1.0, 1.0, 1.0, 1.0, 1.0, 1.0, 1.0, 1.0, 1.0, 1.0, 1.0, 1.0, 1.0, 1.0, 1.0, 1.0, 1.0, 1.0, 1.0, 1.0, 1.0, 1.0, 1.0, 1.0, 1.0, 1.0, 1.0, 1.0, 1.0, 1.0, 1.0, 1.0, 1.0, 1.0, 1.0, 1.0, 1.0, 1.0, 1.0, 1.0, 1.0, 1.0, 1.0, 1.0, 1.0, 1.0, 1.0, 1.0, 1.0, 1.0, 1.0, 1.0, 1.0, 1.0, 1.0, 1.0, 1.0, 1.0, 1.0, 1.0, 1.0, 1.0, 1.0, 1.0, 1.0, 1.0, 1.0, 1.0, 1.0, 1.0, 1.0, 1.0, 1.0, 1.0, 1.0, 1.0, 1.0, 1.0, 1.0, 1.0, 1.0, 1.0, 1.0, 1.0, 1.0, 1.0, 1.0, 1.0, 1.0, 1.0, 1.0, 1.0, 1.0, 1.0, 1.0, 1.0, 1.0, 1.0, 1.0, 1.0, 1.0, 1.0, 1.0, 1.0, 1.0, 1.0, 1.0, 1.0, 1.0, 1.0, 1.0, 1.0, 1.0, 1.0, 1.0, 1.0, 1.0, 1.0, 1.0, 1.0, 1.0, 1.0, 1.0, 1.0, 1.0, 1.0, 1.0, 1.0, 1.0, 1.0, 1.0, 1.0, 1.0, 1.0, 1.0, 1.0, 1.0, 1.0, 1.0, 1.0, 1.0, 1.0, 1.0, 1.0, 1.0, 1.0, 1.0, 1.0, 1.0, 1.0, 1.0, 1.0, 1.0, 1.0, 1.0, 1.0, 1.0, 1.0, 1.0, 1.0, 1.0, 1.0, 1.0, 1.0, 1.0, 1.0, 1.0, 1.0, 1.0, 1.0, 1.0, 1.0, 1.0, 1.0, 1.0, 1.0, 1.0, 1.0, 1.0, 1.0, 1.0, 1.0, 1.0, 1.0, 1.0, 1.0, 1.0, 1.0, 1.0, 1.0, 1.0, 1.0, 1.0, 1.0, 1.0, 1.0, 1.0, 1.0, 1.0, 1.0, 1.0, 1.0, 1.0, 1.0, 1.0, 1.0, 1.0, 1.0, 1.0, 1.0, 1.0, 1.0, 1.0, 1.0, 1.0, 1.0, 1.0, 1.0, 1.0, 1.0, 1.0, 1.0, 1.0, 1.0, 1.0, 1.0, 1.0, 1.0, 1.0, 1.0, 1.0, 1.0, 1.0, 1.0, 1.0, 1.0, 1.0, 1.0, 1.0, 1.0, 1.0, 1.0, 1.0, 1.0, 1.0, 1.0, 1.0, 1.0, 1.0, 1.0, 1.0, 1.0, 1.0, 1.0, 1.0, 1.0, 1.0, 1.0, 1.0, 1.0, 1.0, 1.0, 1.0, 1.0, 1.0, 1.0, 1.0, 1.0, 1.0, 1.0, 1.0, 1.0, 1.0, 1.0, 1.0, 1.0, 1.0, 1.0, 1.0, 1.0, 1.0, 1.0, 1.0, 1.0, 1.0, 1.0, 1.0, 1.0, 1.0, 1.0, 1.0, 1.0, 1.0, 1.0, 1.0, 1.0, 1.0, 1.0, 1.0, 1.0, 1.0, 1.0, 1.0, 1.0, 1.0, 1.0, 1.0, 1.0, 1.0, 1.0, 1.0, 1.0, 1.0, 1.0, 1.0, 1.0, 1.0, 1.0, 1.0, 1.0, 1.0, 1.0, 1.0, 1.0, 1.0, 1.0, 1.0, 1.0, 1.0, 1.0, 1.0, 1.0, 1.0, 1.0, 1.0, 1.0, 1.0, 1.0, 1.0, 1.0, 1.0, 1.0, 1.0, 1.0, 1.0, 1.0, 1.0, 1.0, 1.0, 1.0, 1.0, 1.0, 1.0, 1.0, 1.0, 1.0, 1.0, 1.0, 1.0, 1.0, 1.0, 1.0, 1.0, 1.0, 1.0, 1.0, 1.0, 1.0, 1.0, 1.0, 1.0, 1.0, 1.0, 1.0, 1.0, 1.0, 1.0, 1.0, 1.0, 1.0, 1.0, 1.0, 1.0, 1.0, 1.0, 1.0, 1.0, 1.0, 1.0, 1.0, 1.0, 1.0, 1.0, 1.0, 1.0, 1.0, 1.0, 1.0, 1.0, 1.0, 1.0, 1.0, 1.0, 1.0, 1.0, 1.0, 1.0, 1.0, 1.0, 1.0, 1.0, 1.0, 1.0, 1.0, 1.0, 1.0, 1.0, 1.0, 1.0, 1.0, 1.0, 1.0, 1.0, 1.0, 1.0, 1.0, 1.0, 1.0, 1.0, 1.0, 1.0, 1.0, 1.0, 1.0, 1.0, 1.0, 1.0, 1.0, 1.0, 1.0, 1.0, 1.0, 1.0, 1.0, 1.0, 1.0, 1.0, 1.0, 1.0, 1.0, 1.0, 1.0, 1.0, 1.0, 1.0, 1.0, 1.0, 1.0, 1.0, 1.0, 1.0, 1.0, 1.0, 1.0, 1.0, 1.0, 1.0, 1.0, 1.0, 1.0, 1.0, 1.0, 1.0, 1.0, 1.0, 1.0, 1.0, 1.0, 1.0, 1.0, 1.0, 1.0, 1.0, 1.0, 1.0, 1.0, 1.0, 1.0, 1.0, 1.0, 1.0, 1.0, 1.0, 1.0, 1.0, 1.0, 1.0, 1.0, 1.0, 1.0, 1.0, 1.0, 1.0, 1.0, 1.0, 1.0, 1.0, 1.0, 1.0, 1.0, 1.0, 1.0, 1.0, 1.0, 1.0, 1.0, 1.0, 1.0, 1.0, 1.0, 1.0, 1.0, 1.0, 1.0, 1.0, 1.0, 1.0, 1.0, 1.0, 1.0, 1.0, 1.0, 1.0, 1.0, 1.0, 1.0, 1.0, 1.0, 1.0, 1.0, 1.0, 1.0, 1.0, 1.0, 1.0, 1.0, 1.0, 1.0, 1.0, 1.0, 1.0, 1.0, 1.0, 1.0, 1.0, 1.0, 1.0, 1.0, 1.0, 1.0, 1.0, 1.0, 1.0, 1.0, 1.0, 1.0, 1.0, 1.0, 1.0, 1.0, 1.0, 1.0])
me_cylinder.materials.append(mat_grey)
me_cylinder.materials.append(mat_white)
me_cylinder.use_remesh_preserve_volume = False
me_cylinder.use_remesh_preserve_attributes = False
me_cylinder.use_mirror_x = True
me_cylinder.update()

# ---- objects
ob_wolf = bpy.data.objects.new('Wolf', me_cylinder)
ob_camera = bpy.data.objects.new('Camera', cam_camera)

# ---- transforms, parenting, visibility, modifiers, constraints
ob_wolf.location = (-0.5561, 2.247, 0.3543)
ob_wolf.rotation_euler = (-0.9788, 1.523, -1.011)
ob_wolf.lineart.crease_threshold = 0.0
ob_wolf.use_mesh_mirror_x = True
_vg = ob_wolf.vertex_groups.new(name='sacrum')
for _i, _w in zip([26, 32, 41, 42, 43, 44, 45, 47, 48, 98, 99, 140, 141, 142], [0.09664, 0.04736, 0.8968, 0.06852, 0.7389, 0.06802, 0.01858, 0.7202, 0.5306, 0.255, 0.8609, 0.1483, 0.1028, 0.03013]): _vg.add([_i], _w, 'REPLACE')
_vg = ob_wolf.vertex_groups.new(name='lumbar')
_vg = ob_wolf.vertex_groups.new(name='thoracic')
for _i, _w in zip([40, 41, 42, 43, 44, 91, 92, 95, 96, 100, 101, 102, 105], [0.06147, 0.06072, 0.8423, 0.0498, 0.6864, 0.4498, 0.2255, 0.2638, 0.7202, 0.01197, 0.1498, 0.07947, 0.02231]): _vg.add([_i], _w, 'REPLACE')
_vg = ob_wolf.vertex_groups.new(name='neck base')
for _i, _w in zip([8, 9, 10, 11, 12, 13, 14, 15, 16, 17, 18, 19, 20, 21, 22, 23, 24, 42, 91, 92, 93, 95, 96, 100, 101, 102, 103, 104, 105, 106, 107, 108, 109, 110, 111, 112, 113, 115, 116, 119, 123], [0.05464, 0.05042, 0.05247, 0.05414, 0.05709, 0.05952, 0.04443, 0.03315, 0.03576, 0.05035, 0.05105, 0.05173, 0.05201, 0.05164, 0.05006, 0.04784, 0.04817, 0.02862, 0.2194, 0.6698, 0.01585, 0.03822, 0.1775, 0.1703, 0.5431, 0.7277, 0.1146, 0.3599, 0.1725, 0.1854, 0.2624, 0.1585, 0.06431, 0.0668, 0.1604, 0.07873, 0.02946, 0.1058, 0.02549, 0.06125, 0.007597]): _vg.add([_i], _w, 'REPLACE')
_vg = ob_wolf.vertex_groups.new(name='neck Top')
for _i, _w in zip([6, 8, 9, 10, 11, 12, 13, 14, 15, 16, 17, 18, 19, 20, 21, 22, 23, 24, 91, 92, 100, 101, 102, 103, 104, 105, 106, 107, 108, 109, 110, 111, 112, 113, 114, 115, 116, 117, 118, 119, 120, 121, 122, 123, 127], [0.003262, 0.2226, 0.2336, 0.1936, 0.2186, 0.2027, 0.2272, 0.2768, 0.2337, 0.2927, 0.2337, 0.2276, 0.2281, 0.2289, 0.2333, 0.239, 0.2385, 0.2404, 0.05249, 0.06491, 0.04543, 0.1515, 0.1592, 0.05369, 0.2239, 0.6945, 0.7259, 0.1505, 0.411, 0.731, 0.7504, 0.2595, 0.2352, 0.447, 0.4801, 0.1819, 0.1089, 0.1494, 0.212, 0.1105, 0.02711, 0.02532, 0.06142, 0.05383, 0.008659]): _vg.add([_i], _w, 'REPLACE')
_vg = ob_wolf.vertex_groups.new(name='Head')
for _i, _w in zip([0, 1, 2, 3, 4, 5, 6, 7, 8, 9, 10, 11, 12, 13, 14, 15, 16, 17, 18, 19, 20, 21, 22, 23, 24, 100, 103, 104, 105, 106, 107, 108, 109, 110, 111, 112, 113, 114, 115, 116, 117, 118, 119, 120, 121, 122, 123, 124, 125, 126, 127, 128, 129, 130, 131, 132, 133, 134, 135, 136, 137, 138, 139], [0.98, 0.9812, 0.9769, 0.9793, 0.9801, 0.9817, 0.9734, 0.9788, 0.7227, 0.716, 0.7539, 0.7272, 0.7402, 0.7133, 0.676, 0.7247, 0.6644, 0.716, 0.7214, 0.7202, 0.7191, 0.715, 0.7109, 0.7126, 0.7105, 0.03165, 0.06997, 0.1434, 0.07132, 0.06718, 0.1936, 0.3081, 0.1827, 0.1743, 0.3654, 0.6261, 0.4983, 0.4973, 0.5748, 0.8203, 0.8236, 0.7757, 0.7505, 0.9337, 0.9522, 0.9335, 0.8814, 0.9674, 0.9867, 0.992, 0.9364, 0.992, 0.9961, 0.9992, 0.982, 0.9963, 0.9983, 0.9991, 0.9908, 0.9972, 0.9983, 0.9988, 0.9949]): _vg.add([_i], _w, 'REPLACE')
_vg = ob_wolf.vertex_groups.new(name='shoulder.L')
for _i, _w in zip([34, 36, 38, 42, 44, 91, 93, 94, 95, 96, 100, 101, 103, 104, 107, 108, 111, 112, 115, 119, 168], [0.7633, 0.003902, 0.03779, 0.003058, 0.1172, 0.2403, 0.1748, 0.05287, 0.5813, 0.0542, 0.6003, 0.1188, 0.2186, 0.2006, 0.144, 0.0841, 0.08734, 0.03072, 0.05737, 0.01614, 0.06826]): _vg.add([_i], _w, 'REPLACE')
_vg = ob_wolf.vertex_groups.new(name='front scapula.L')
for _i, _w in zip([26, 34, 36, 38, 40, 44, 45, 46, 93, 94, 95, 103, 168, 170, 171], [0.05244, 0.0818, 0.06884, 0.8739, 0.6217, 0.07155, 0.05185, 0.2148, 0.07555, 0.1809, 0.07186, 0.01607, 0.01484, 0.0924, 0.03862]): _vg.add([_i], _w, 'REPLACE')
_vg = ob_wolf.vertex_groups.new(name='front humerus.L')
for _i, _w in zip([33, 34, 35, 36, 37, 38, 39, 40, 46, 94, 160, 161, 162, 163, 164, 165, 166, 167, 168, 169, 170, 171], [0.655, 0.06356, 0.7112, 0.8914, 0.7581, 0.05423, 0.5062, 0.1401, 0.04707, 0.0002814, 0.09078, 0.1407, 0.1361, 0.07961, 0.9339, 0.9329, 0.852, 0.9648, 0.8884, 1.004, 0.8611, 0.9416]): _vg.add([_i], _w, 'REPLACE')
_vg = ob_wolf.vertex_groups.new(name='front metacarpals.L')
for _i, _w in zip([33, 35, 37, 39, 50, 51, 52, 53, 54, 55, 56, 57, 61, 65, 160, 161, 162, 163, 164, 165, 166, 167], [0.343, 0.2898, 0.2412, 0.4917, 0.973, 0.9717, 0.9789, 0.9797, 0.02171, 0.0992, 0.1318, 0.4601, 0.1185, 0.0246, 0.909, 0.8584, 0.8632, 0.9201, 0.0593, 0.07042, 0.1402, 0.01515]): _vg.add([_i], _w, 'REPLACE')
_vg = ob_wolf.vertex_groups.new(name='front paw.L')
for _i, _w in zip([50, 51, 54, 55, 56, 57, 58, 59, 60, 61, 62, 63, 64, 65], [0.002568, 0.005126, 0.9641, 0.9007, 0.8682, 0.5398, 1.001, 0.9852, 0.9979, 0.8815, 1.0, 0.994, 1.001, 0.9627]): _vg.add([_i], _w, 'REPLACE')
_vg = ob_wolf.vertex_groups.new(name='shoulder.R')
for _i, _w in zip([93, 94, 100, 103, 104, 107, 111, 115], [0.09358, 0.005243, 0.03828, 0.285, 0.001396, 0.1278, 0.06399, 0.02999]): _vg.add([_i], _w, 'REPLACE')
_vg = ob_wolf.vertex_groups.new(name='front scapula.R')
for _i, _w in zip([40, 45, 46, 93, 94, 103, 107, 111], [0.03103, 0.05461, 0.3176, 0.3912, 0.1935, 0.142, 0.06314, 0.01294]): _vg.add([_i], _w, 'REPLACE')
_vg = ob_wolf.vertex_groups.new(name='front humerus.R')
for _i, _w in zip([45, 46, 93, 94, 103], [0.01324, 0.1838, 0.1466, 0.435, 0.05319]): _vg.add([_i], _w, 'REPLACE')
_vg = ob_wolf.vertex_groups.new(name='front metacarpals.R')
_vg = ob_wolf.vertex_groups.new(name='front paw.R')
_vg = ob_wolf.vertex_groups.new(name='Tail Base')
for _i, _w in zip([32, 47, 48, 49, 97, 98, 99, 140, 141, 142, 143, 145, 146, 147], [0.08485, 0.2077, 0.2031, 0.1988, 0.05176, 0.0302, 0.03792, 0.7569, 0.7829, 0.7952, 0.7442, 0.05062, 0.05018, 0.08723]): _vg.add([_i], _w, 'REPLACE')
_vg = ob_wolf.vertex_groups.new(name='Tail Middle 1')
for _i, _w in zip([140, 141, 142, 143, 144, 145, 146, 147, 176, 177, 178, 179], [0.07484, 0.05284, 0.05781, 0.06536, 0.9437, 0.8549, 0.8311, 0.79, 0.1557, 0.08322, 0.06349, 0.02693]): _vg.add([_i], _w, 'REPLACE')
_vg = ob_wolf.vertex_groups.new(name='Tail middle 2')
for _i, _w in zip([144, 145, 146, 147, 148, 149, 150, 151, 152, 153, 156, 157, 176, 177, 178, 179], [0.02767, 0.08456, 0.1095, 0.1025, 0.994, 0.9747, 0.9702, 0.982, 0.05809, 0.03228, 0.02911, 0.02843, 0.8264, 0.9084, 0.9303, 0.9719]): _vg.add([_i], _w, 'REPLACE')
_vg = ob_wolf.vertex_groups.new(name='Tail tip')
for _i, _w in zip([152, 153, 154, 155, 156, 157, 158, 159], [0.9418, 0.9677, 0.9786, 0.9904, 0.9709, 0.9715, 0.9771, 0.9817]): _vg.add([_i], _w, 'REPLACE')
_vg = ob_wolf.vertex_groups.new(name='Tail Control')
for _i, _w in zip([152, 153, 154, 155, 156, 157, 158, 159], [0.9459, 0.9716, 0.9828, 0.9998, 0.9756, 0.9763, 0.9819, 0.9872]): _vg.add([_i], _w, 'REPLACE')
_vg = ob_wolf.vertex_groups.new(name='pelvis-Brigde.L')
for _i, _w in zip([26, 28, 30, 40, 43, 45, 46, 48, 97, 98, 99, 172, 180], [0.5321, 0.05205, 0.06381, 0.03912, 0.1358, 0.1802, 0.03277, 0.07315, 0.06539, 0.5822, 0.06168, 0.06989, 0.002229]): _vg.add([_i], _w, 'REPLACE')
_vg = ob_wolf.vertex_groups.new(name='pelvis.L')
for _i, _w in zip([28, 30, 32, 48, 49, 97, 98, 141, 142, 143, 174], [0.006854, 0.01437, 0.7144, 0.1396, 0.1428, 0.03305, 0.01035, 0.02136, 0.07065, 0.06929, 0.04874]): _vg.add([_i], _w, 'REPLACE')
_vg = ob_wolf.vertex_groups.new(name='femur.L')
for _i, _w in zip([26, 27, 28, 29, 30, 31, 32, 43, 45, 48, 49, 97, 98, 172, 173, 174, 175, 180], [0.1879, 0.004466, 0.8665, 0.04646, 0.8255, 0.02922, 0.1004, 0.006306, 0.1016, 0.007248, 0.07144, 0.1572, 0.07805, 0.8502, 0.9437, 0.8903, 0.8969, 0.5499]): _vg.add([_i], _w, 'REPLACE')
_vg = ob_wolf.vertex_groups.new(name='tarsals.L')
for _i, _w in zip([25, 27, 29, 31, 66, 67, 68, 69, 70, 71, 72, 73, 75, 76, 77, 172, 173, 174, 175, 180], [0.9769, 0.9716, 0.9498, 0.9467, 0.9905, 0.98, 0.9529, 0.9236, 0.9303, 0.9018, 0.8407, 0.8144, 0.06413, 0.1028, 0.1334, 0.02998, 0.05679, 0.03886, 0.08658, 0.4084]): _vg.add([_i], _w, 'REPLACE')
_vg = ob_wolf.vertex_groups.new(name='back metacarpals.L')
for _i, _w in zip([68, 69, 70, 71, 72, 73, 74, 75, 76, 77, 78, 79, 80, 81, 82, 83, 84, 85, 87, 88, 89, 90], [0.02072, 0.06482, 0.06912, 0.09733, 0.1559, 0.1817, 0.9785, 0.935, 0.8932, 0.8666, 0.9627, 0.9651, 0.9325, 0.9716, 0.07648, 0.1159, 0.1753, 0.4667, 0.01039, 0.01604, 0.1122, 0.02531]): _vg.add([_i], _w, 'REPLACE')
_vg = ob_wolf.vertex_groups.new(name='back paw.L')
for _i, _w in zip([78, 79, 80, 81, 82, 83, 84, 85, 86, 87, 88, 89, 90], [0.02445, 0.01774, 0.06443, 0.0002356, 0.9235, 0.884, 0.8244, 0.5332, 0.9923, 0.9698, 0.9669, 0.8878, 0.9623]): _vg.add([_i], _w, 'REPLACE')
_vg = ob_wolf.vertex_groups.new(name='pelvis-Brigde.R')
for _i, _w in zip([26, 30, 45, 46, 49, 94, 97], [0.06868, 0.004029, 0.4559, 0.08448, 0.1309, 0.003809, 0.5155]): _vg.add([_i], _w, 'REPLACE')
_vg = ob_wolf.vertex_groups.new(name='pelvis.R')
for _i, _w in zip([45, 49, 97, 143], [0.009856, 0.3886, 0.09972, 0.05732]): _vg.add([_i], _w, 'REPLACE')
_vg = ob_wolf.vertex_groups.new(name='femur.R')
_vg = ob_wolf.vertex_groups.new(name='tarsals.R')
_vg = ob_wolf.vertex_groups.new(name='back metacarpals.R')
_vg = ob_wolf.vertex_groups.new(name='back paw.R')
_vg = ob_wolf.vertex_groups.new(name='front Leg IK.L')
for _i, _w in zip([54, 55, 56, 57, 58, 59, 60, 61, 62, 63, 64, 65], [0.4917, 0.4744, 0.4654, 0.3376, 0.5004, 0.4978, 0.5018, 0.4727, 0.5001, 0.4994, 0.5008, 0.4942]): _vg.add([_i], _w, 'REPLACE')
_vg = ob_wolf.vertex_groups.new(name='back-IK')
_vg = ob_wolf.vertex_groups.new(name='Head-IK')
for _i, _w in zip([115, 119, 120, 123, 124, 125, 127, 128, 129, 130, 131, 132, 133, 134, 135, 136, 137, 138, 139], [0.02947, 0.07188, 0.05658, 0.1474, 0.1451, 0.04154, 0.2763, 0.7243, 0.1977, 0.05664, 0.781, 0.9045, 0.8673, 0.8822, 0.8968, 0.9489, 0.9137, 0.9229, 0.9568]): _vg.add([_i], _w, 'REPLACE')
_vg = ob_wolf.vertex_groups.new(name='front Leg IK.R')
_vg = ob_wolf.vertex_groups.new(name='tarsals-knee.L')
_vg = ob_wolf.vertex_groups.new(name='tarsals-knee.R')
_m = ob_wolf.modifiers.new('Mirror', 'MIRROR')
_m.use_clip = True
_m = ob_wolf.modifiers.new('Armature', 'ARMATURE')
ob_camera.location = (6.24, 4.911, -7.071)
ob_camera.rotation_euler = (2.747, 0.7811, 3.163)
ob_camera.lock_rotations_4d = False
ob_camera.empty_display_type = 'ARROWS'
ob_camera.color = (0.0, 0.0, 0.0, 0.0)
ob_camera.display_type = 'WIRE'
ob_camera.lineart.crease_threshold = 0.0

# ---- collection membership
col_collection_1.objects.link(ob_wolf)
col_collection_1.objects.link(ob_camera)

# ---- scene / render settings (as saved in the file)
scene.camera = ob_camera
scene.frame_start = 1; scene.frame_end = 250; scene.frame_set(1)
scene.render.engine = 'CYCLES'
scene.render.resolution_percentage = 50
scene.render.dither_intensity = 0.0
scene.cycles.use_denoising = False
scene.cycles.samples = 10
scene.cycles.sampling_pattern = 'TABULATED_SOBOL'
scene.cycles.light_sampling_threshold = 0.0
scene.cycles.use_adaptive_sampling = False
scene.cycles.use_light_tree = False
scene.cycles.blur_glossy = 0.0
scene.cycles.pixel_filter_type = 'GAUSSIAN'
scene.cycles.sample_clamp_indirect = 0.0
scene.view_settings.view_transform = 'Standard'
bpy.context.view_layer.update()

# ---- added for rendering (the .blend has no usable light): sun
light_auto_sun = bpy.data.lights.new('AutoSun', 'SUN')
light_auto_sun.energy = 3.0
light_auto_sun.angle = 0.0523599
ob_auto_sun = bpy.data.objects.new('AutoSun', light_auto_sun)
scene.collection.objects.link(ob_auto_sun)
ob_auto_sun.rotation_euler = (0.872665, 0.174533, 0.523599)
bpy.context.view_layer.update()
